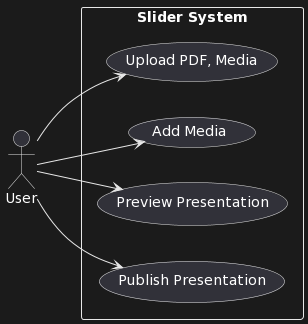

The diagram above was rendered by PlantUML. Its source (embedded in the PNG):
@startuml
left to right direction

actor User as CLIENT

rectangle "Slider System" {
  usecase "Upload PDF, Media" as UC1
  usecase "Add Media" as UC2
  usecase "Preview Presentation" as UC3
  usecase "Publish Presentation" as UC4
}

CLIENT --> UC1
CLIENT --> UC2
CLIENT --> UC3
CLIENT --> UC4
@enduml